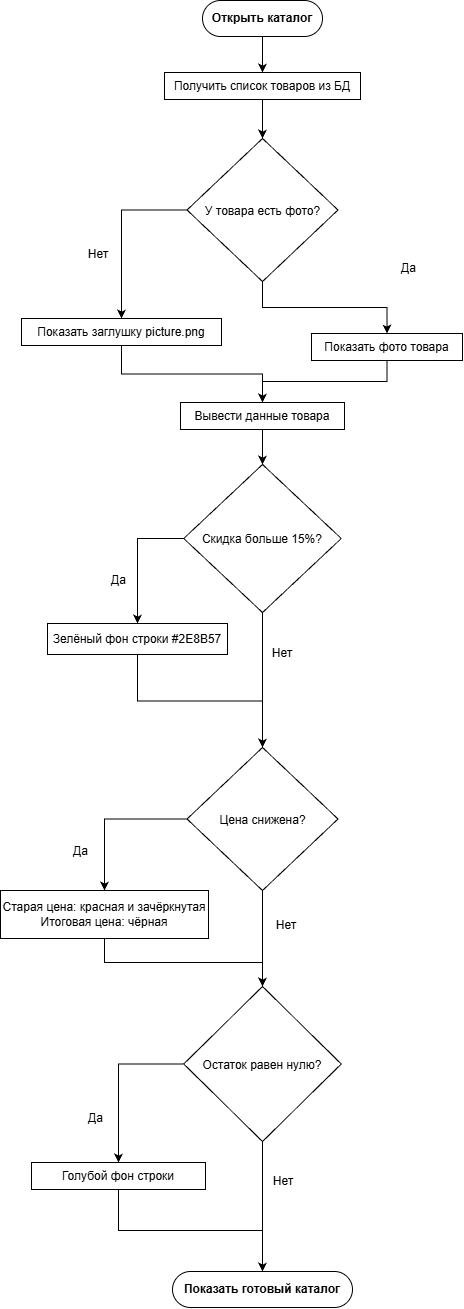

The diagram above was exported from draw.io. Its source (the exported page's mxGraphModel, read from the mxfile embedded in the PNG):
<mxGraphModel dx="1390" dy="1773" grid="0" gridSize="10" guides="1" tooltips="1" connect="1" arrows="1" fold="1" page="0" pageScale="1" pageWidth="827" pageHeight="1169" math="0" shadow="0">
  <root>
    <mxCell id="0" />
    <mxCell id="1" parent="0" />
    <mxCell id="ZjwMCYXWzQPtyq091Kwv-3" edge="1" parent="1" source="CW3FqjLDJLkiaTg1HJp2-1" style="edgeStyle=orthogonalEdgeStyle;rounded=0;orthogonalLoop=1;jettySize=auto;html=1;exitX=0.5;exitY=1;exitDx=0;exitDy=0;entryX=0.5;entryY=0;entryDx=0;entryDy=0;" target="CW3FqjLDJLkiaTg1HJp2-2">
      <mxGeometry relative="1" as="geometry" />
    </mxCell>
    <mxCell id="CW3FqjLDJLkiaTg1HJp2-1" parent="1" style="rounded=1;whiteSpace=wrap;html=1;glass=0;fontStyle=1;arcSize=50;roundedPerimeter=1;" value="Открыть каталог" vertex="1">
      <mxGeometry height="36" width="120" x="360" y="56" as="geometry" />
    </mxCell>
    <mxCell id="ZjwMCYXWzQPtyq091Kwv-4" edge="1" parent="1" source="CW3FqjLDJLkiaTg1HJp2-2" style="edgeStyle=orthogonalEdgeStyle;rounded=0;orthogonalLoop=1;jettySize=auto;html=1;exitX=0.5;exitY=1;exitDx=0;exitDy=0;entryX=0.5;entryY=0;entryDx=0;entryDy=0;" target="CW3FqjLDJLkiaTg1HJp2-3">
      <mxGeometry relative="1" as="geometry" />
    </mxCell>
    <mxCell id="CW3FqjLDJLkiaTg1HJp2-2" parent="1" style="rounded=0;whiteSpace=wrap;html=1;" value="Получить список товаров из БД" vertex="1">
      <mxGeometry height="27" width="196" x="322" y="128" as="geometry" />
    </mxCell>
    <mxCell id="ZjwMCYXWzQPtyq091Kwv-5" edge="1" parent="1" source="CW3FqjLDJLkiaTg1HJp2-3" style="edgeStyle=orthogonalEdgeStyle;rounded=0;orthogonalLoop=1;jettySize=auto;html=1;exitX=0;exitY=0.5;exitDx=0;exitDy=0;entryX=0.5;entryY=0;entryDx=0;entryDy=0;" target="CW3FqjLDJLkiaTg1HJp2-5">
      <mxGeometry relative="1" as="geometry" />
    </mxCell>
    <mxCell id="ZjwMCYXWzQPtyq091Kwv-6" edge="1" parent="1" source="CW3FqjLDJLkiaTg1HJp2-3" style="edgeStyle=orthogonalEdgeStyle;rounded=0;orthogonalLoop=1;jettySize=auto;html=1;exitX=0.5;exitY=1;exitDx=0;exitDy=0;entryX=0.5;entryY=0;entryDx=0;entryDy=0;" target="CW3FqjLDJLkiaTg1HJp2-4">
      <mxGeometry relative="1" x="0.0032" as="geometry" />
    </mxCell>
    <mxCell id="CW3FqjLDJLkiaTg1HJp2-3" parent="1" style="rhombus;whiteSpace=wrap;html=1;shapeInside=1;" value="&lt;div&gt;&lt;br&gt;&lt;/div&gt;&lt;div&gt;&lt;br&gt;&lt;/div&gt;&lt;div&gt;&lt;br&gt;&lt;/div&gt;&lt;div&gt;&lt;br&gt;&lt;/div&gt;&lt;div&gt;У товара есть фото?&lt;/div&gt;" vertex="1">
      <mxGeometry height="143" width="151" x="344.5" y="194" as="geometry" />
    </mxCell>
    <mxCell id="ZjwMCYXWzQPtyq091Kwv-8" edge="1" parent="1" source="CW3FqjLDJLkiaTg1HJp2-4" style="edgeStyle=orthogonalEdgeStyle;rounded=0;orthogonalLoop=1;jettySize=auto;html=1;exitX=0.5;exitY=1;exitDx=0;exitDy=0;entryX=0.5;entryY=0;entryDx=0;entryDy=0;" target="CW3FqjLDJLkiaTg1HJp2-6">
      <mxGeometry relative="1" x="0.0028" as="geometry" />
    </mxCell>
    <mxCell id="CW3FqjLDJLkiaTg1HJp2-4" parent="1" style="rounded=0;whiteSpace=wrap;html=1;" value="Показать фото товара" vertex="1">
      <mxGeometry height="27" width="151" x="469" y="389" as="geometry" />
    </mxCell>
    <mxCell id="ZjwMCYXWzQPtyq091Kwv-7" edge="1" parent="1" source="CW3FqjLDJLkiaTg1HJp2-5" style="edgeStyle=orthogonalEdgeStyle;rounded=0;orthogonalLoop=1;jettySize=auto;html=1;exitX=0.5;exitY=1;exitDx=0;exitDy=0;entryX=0.5;entryY=0;entryDx=0;entryDy=0;" target="CW3FqjLDJLkiaTg1HJp2-6">
      <mxGeometry relative="1" as="geometry" />
    </mxCell>
    <mxCell id="CW3FqjLDJLkiaTg1HJp2-5" parent="1" style="rounded=0;whiteSpace=wrap;html=1;" value="Показать заглушку picture.png" vertex="1">
      <mxGeometry height="27" width="200" x="179" y="374" as="geometry" />
    </mxCell>
    <mxCell id="ZjwMCYXWzQPtyq091Kwv-9" edge="1" parent="1" source="CW3FqjLDJLkiaTg1HJp2-6" style="edgeStyle=orthogonalEdgeStyle;rounded=0;orthogonalLoop=1;jettySize=auto;html=1;exitX=0.5;exitY=1;exitDx=0;exitDy=0;entryX=0.5;entryY=0;entryDx=0;entryDy=0;" target="ZjwMCYXWzQPtyq091Kwv-2">
      <mxGeometry relative="1" as="geometry" />
    </mxCell>
    <mxCell id="CW3FqjLDJLkiaTg1HJp2-6" parent="1" style="rounded=0;whiteSpace=wrap;html=1;" value="Вывести данные товара" vertex="1">
      <mxGeometry height="27" width="164" x="338" y="458" as="geometry" />
    </mxCell>
    <mxCell id="ZjwMCYXWzQPtyq091Kwv-14" edge="1" parent="1" source="CW3FqjLDJLkiaTg1HJp2-8" style="edgeStyle=orthogonalEdgeStyle;rounded=0;orthogonalLoop=1;jettySize=auto;html=1;exitX=0.5;exitY=1;exitDx=0;exitDy=0;entryX=0.5;entryY=0;entryDx=0;entryDy=0;" target="CW3FqjLDJLkiaTg1HJp2-9">
      <mxGeometry relative="1" as="geometry" />
    </mxCell>
    <mxCell id="CW3FqjLDJLkiaTg1HJp2-8" parent="1" style="rounded=0;whiteSpace=wrap;html=1;" value="Зелёный фон строки #2E8B57" vertex="1">
      <mxGeometry height="31" width="180" x="205" y="679" as="geometry" />
    </mxCell>
    <mxCell id="ZjwMCYXWzQPtyq091Kwv-15" edge="1" parent="1" source="CW3FqjLDJLkiaTg1HJp2-9" style="edgeStyle=orthogonalEdgeStyle;rounded=0;orthogonalLoop=1;jettySize=auto;html=1;exitX=0.5;exitY=1;exitDx=0;exitDy=0;" target="CW3FqjLDJLkiaTg1HJp2-11">
      <mxGeometry relative="1" as="geometry" />
    </mxCell>
    <mxCell id="ZjwMCYXWzQPtyq091Kwv-16" edge="1" parent="1" source="CW3FqjLDJLkiaTg1HJp2-9" style="edgeStyle=orthogonalEdgeStyle;rounded=0;orthogonalLoop=1;jettySize=auto;html=1;exitX=0;exitY=0.5;exitDx=0;exitDy=0;entryX=0.5;entryY=0;entryDx=0;entryDy=0;" target="CW3FqjLDJLkiaTg1HJp2-10">
      <mxGeometry relative="1" x="0.0063" as="geometry" />
    </mxCell>
    <mxCell id="CW3FqjLDJLkiaTg1HJp2-9" parent="1" style="rhombus;whiteSpace=wrap;html=1;shapeInside=1;" value="&lt;div&gt;&lt;br&gt;&lt;/div&gt;&lt;div&gt;&lt;br&gt;&lt;/div&gt;&lt;div&gt;&lt;br&gt;&lt;/div&gt;&lt;div&gt;&lt;br&gt;&lt;/div&gt;&lt;div&gt;Цена снижена?&lt;/div&gt;&lt;div&gt;&lt;br&gt;&lt;/div&gt;" vertex="1">
      <mxGeometry height="143" width="151" x="344.5" y="803" as="geometry" />
    </mxCell>
    <mxCell id="ZjwMCYXWzQPtyq091Kwv-17" edge="1" parent="1" source="CW3FqjLDJLkiaTg1HJp2-10" style="edgeStyle=orthogonalEdgeStyle;rounded=0;orthogonalLoop=1;jettySize=auto;html=1;exitX=0.5;exitY=1;exitDx=0;exitDy=0;entryX=0.5;entryY=0;entryDx=0;entryDy=0;" target="CW3FqjLDJLkiaTg1HJp2-11">
      <mxGeometry relative="1" as="geometry" />
    </mxCell>
    <mxCell id="CW3FqjLDJLkiaTg1HJp2-10" parent="1" style="rounded=0;whiteSpace=wrap;html=1;" value="Старая цена: красная и зачёркнутая&lt;div&gt;Итоговая цена: чёрная&lt;/div&gt;" vertex="1">
      <mxGeometry height="48" width="208" x="158" y="946" as="geometry" />
    </mxCell>
    <mxCell id="ZjwMCYXWzQPtyq091Kwv-18" edge="1" parent="1" source="CW3FqjLDJLkiaTg1HJp2-11" style="edgeStyle=orthogonalEdgeStyle;rounded=0;orthogonalLoop=1;jettySize=auto;html=1;exitX=0.5;exitY=1;exitDx=0;exitDy=0;" target="ZjwMCYXWzQPtyq091Kwv-1">
      <mxGeometry relative="1" x="-0.0011" as="geometry" />
    </mxCell>
    <mxCell id="ZjwMCYXWzQPtyq091Kwv-19" edge="1" parent="1" source="CW3FqjLDJLkiaTg1HJp2-11" style="edgeStyle=orthogonalEdgeStyle;rounded=0;orthogonalLoop=1;jettySize=auto;html=1;exitX=0;exitY=0.5;exitDx=0;exitDy=0;entryX=0.5;entryY=0;entryDx=0;entryDy=0;" target="CW3FqjLDJLkiaTg1HJp2-12">
      <mxGeometry relative="1" x="-0.0046" as="geometry" />
    </mxCell>
    <mxCell id="CW3FqjLDJLkiaTg1HJp2-11" parent="1" style="rhombus;whiteSpace=wrap;html=1;shapeInside=1;" value="&lt;div&gt;&lt;br&gt;&lt;/div&gt;&lt;div&gt;&lt;br&gt;&lt;/div&gt;&lt;div&gt;&lt;br&gt;&lt;/div&gt;&lt;div&gt;&lt;br&gt;&lt;/div&gt;&lt;div&gt;Остаток равен нулю?&lt;/div&gt;" vertex="1">
      <mxGeometry height="155" width="157.5" x="341.25" y="1042" as="geometry" />
    </mxCell>
    <mxCell id="ZjwMCYXWzQPtyq091Kwv-20" edge="1" parent="1" source="CW3FqjLDJLkiaTg1HJp2-12" style="edgeStyle=orthogonalEdgeStyle;rounded=0;orthogonalLoop=1;jettySize=auto;html=1;exitX=0.5;exitY=1;exitDx=0;exitDy=0;entryX=0.5;entryY=0;entryDx=0;entryDy=0;" target="ZjwMCYXWzQPtyq091Kwv-1">
      <mxGeometry relative="1" as="geometry" />
    </mxCell>
    <mxCell id="CW3FqjLDJLkiaTg1HJp2-12" parent="1" style="rounded=0;whiteSpace=wrap;html=1;" value="Голубой фон строки" vertex="1">
      <mxGeometry height="27" width="174" x="189" y="1218" as="geometry" />
    </mxCell>
    <mxCell id="ZjwMCYXWzQPtyq091Kwv-1" parent="1" style="rounded=1;whiteSpace=wrap;html=1;glass=0;fontStyle=1;arcSize=50;roundedPerimeter=1;" value="Показать готовый каталог" vertex="1">
      <mxGeometry height="36" width="180" x="330" y="1327" as="geometry" />
    </mxCell>
    <mxCell id="ZjwMCYXWzQPtyq091Kwv-11" edge="1" parent="1" source="ZjwMCYXWzQPtyq091Kwv-2" style="edgeStyle=orthogonalEdgeStyle;rounded=0;orthogonalLoop=1;jettySize=auto;html=1;exitX=0;exitY=0.5;exitDx=0;exitDy=0;" target="CW3FqjLDJLkiaTg1HJp2-8">
      <mxGeometry relative="1" x="-0.0015" as="geometry" />
    </mxCell>
    <mxCell id="ZjwMCYXWzQPtyq091Kwv-12" edge="1" parent="1" source="ZjwMCYXWzQPtyq091Kwv-2" style="edgeStyle=orthogonalEdgeStyle;rounded=0;orthogonalLoop=1;jettySize=auto;html=1;" target="CW3FqjLDJLkiaTg1HJp2-9">
      <mxGeometry relative="1" x="0.0081" as="geometry" />
    </mxCell>
    <mxCell id="ZjwMCYXWzQPtyq091Kwv-2" parent="1" style="rhombus;whiteSpace=wrap;html=1;shapeInside=1;" value="&lt;div&gt;&lt;br&gt;&lt;/div&gt;&lt;div&gt;&lt;br&gt;&lt;/div&gt;&lt;div&gt;&lt;br&gt;&lt;/div&gt;&lt;div&gt;&lt;br&gt;&lt;/div&gt;&lt;div&gt;Скидка больше 15%?&lt;/div&gt;" vertex="1">
      <mxGeometry height="148" width="157.5" x="341.25" y="520" as="geometry" />
    </mxCell>
    <mxCell id="ZjwMCYXWzQPtyq091Kwv-21" parent="1" style="text;html=1;whiteSpace=wrap;strokeColor=none;fillColor=none;align=center;verticalAlign=middle;rounded=0;autosize=1;resizable=0;" value="Нет" vertex="1">
      <mxGeometry height="26" width="38" x="237" y="297" as="geometry" />
    </mxCell>
    <mxCell id="ZjwMCYXWzQPtyq091Kwv-22" parent="1" style="text;html=1;whiteSpace=wrap;strokeColor=none;fillColor=none;align=center;verticalAlign=middle;rounded=0;autosize=1;resizable=0;" value="Нет" vertex="1">
      <mxGeometry height="26" width="38" x="421" y="696" as="geometry" />
    </mxCell>
    <mxCell id="ZjwMCYXWzQPtyq091Kwv-23" parent="1" style="text;html=1;whiteSpace=wrap;strokeColor=none;fillColor=none;align=center;verticalAlign=middle;rounded=0;autosize=1;resizable=0;" value="Нет" vertex="1">
      <mxGeometry height="26" width="38" x="425" y="968" as="geometry" />
    </mxCell>
    <mxCell id="ZjwMCYXWzQPtyq091Kwv-24" parent="1" style="text;html=1;whiteSpace=wrap;strokeColor=none;fillColor=none;align=center;verticalAlign=middle;rounded=0;autosize=1;resizable=0;" value="Нет" vertex="1">
      <mxGeometry height="26" width="38" x="422" y="1224" as="geometry" />
    </mxCell>
    <mxCell id="ZjwMCYXWzQPtyq091Kwv-25" parent="1" style="text;html=1;whiteSpace=wrap;strokeColor=none;fillColor=none;align=center;verticalAlign=middle;rounded=0;autosize=1;resizable=0;" value="Да" vertex="1">
      <mxGeometry height="26" width="33" x="237" y="1161" as="geometry" />
    </mxCell>
    <mxCell id="ZjwMCYXWzQPtyq091Kwv-28" parent="1" style="text;html=1;whiteSpace=wrap;strokeColor=none;fillColor=none;align=center;verticalAlign=middle;rounded=0;autosize=1;resizable=0;" value="Да" vertex="1">
      <mxGeometry height="26" width="33" x="222" y="894" as="geometry" />
    </mxCell>
    <mxCell id="ZjwMCYXWzQPtyq091Kwv-29" parent="1" style="text;html=1;whiteSpace=wrap;strokeColor=none;fillColor=none;align=center;verticalAlign=middle;rounded=0;autosize=1;resizable=0;" value="Да" vertex="1">
      <mxGeometry height="26" width="33" x="260" y="623" as="geometry" />
    </mxCell>
    <mxCell id="ZjwMCYXWzQPtyq091Kwv-30" parent="1" style="text;html=1;whiteSpace=wrap;strokeColor=none;fillColor=none;align=center;verticalAlign=middle;rounded=0;autosize=1;resizable=0;" value="Да" vertex="1">
      <mxGeometry height="26" width="33" x="550" y="311" as="geometry" />
    </mxCell>
  </root>
</mxGraphModel>